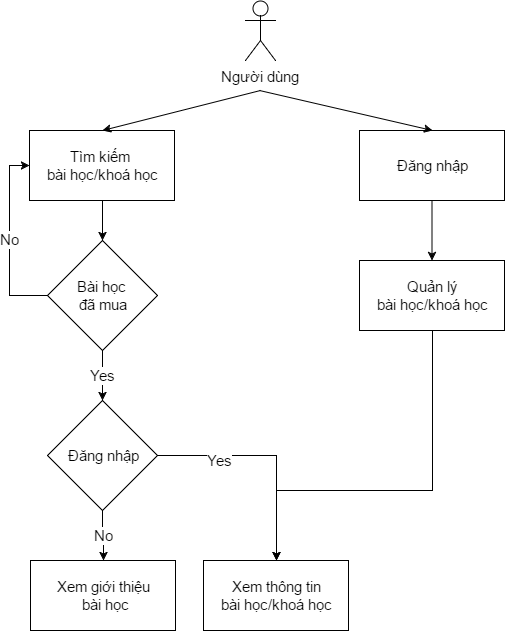

The diagram above was exported from draw.io. Its source (the exported page's mxGraphModel, read from the mxfile embedded in the PNG):
<mxGraphModel dx="1065" dy="543" grid="1" gridSize="10" guides="1" tooltips="1" connect="1" arrows="1" fold="1" page="1" pageScale="1" pageWidth="850" pageHeight="1100" background="#ffffff" math="0" shadow="0">
  <root>
    <mxCell id="0" />
    <mxCell id="1" parent="0" />
    <mxCell id="2" value="Người dùng" style="shape=umlActor;verticalLabelPosition=bottom;labelBackgroundColor=#ffffff;verticalAlign=top;html=1;gradientColor=#ffffff;fontFamily=Helvetica;fontSize=15;" vertex="1" parent="1">
      <mxGeometry x="356" y="80" width="30" height="60" as="geometry" />
    </mxCell>
    <mxCell id="24" value="" style="edgeStyle=orthogonalEdgeStyle;rounded=0;html=1;jettySize=auto;orthogonalLoop=1;fontFamily=Helvetica;fontSize=15;" edge="1" parent="1" source="3" target="21">
      <mxGeometry relative="1" as="geometry" />
    </mxCell>
    <mxCell id="3" value="Tìm kiếm &lt;br&gt;bài học/khoá học" style="whiteSpace=wrap;html=1;gradientColor=#ffffff;fontFamily=Helvetica;fontSize=15;" vertex="1" parent="1">
      <mxGeometry x="140" y="210" width="145" height="70" as="geometry" />
    </mxCell>
    <mxCell id="6" value="Xem thông tin&lt;br&gt;bài học/khoá học" style="whiteSpace=wrap;html=1;gradientColor=#ffffff;fontFamily=Helvetica;fontSize=15;" vertex="1" parent="1">
      <mxGeometry x="314" y="640" width="145" height="70" as="geometry" />
    </mxCell>
    <mxCell id="7" value="" style="endArrow=classic;html=1;fontFamily=Helvetica;fontSize=15;entryX=0.5;entryY=0;" edge="1" target="3" parent="1">
      <mxGeometry width="50" height="50" relative="1" as="geometry">
        <mxPoint x="371" y="170" as="sourcePoint" />
        <mxPoint x="350" y="530" as="targetPoint" />
      </mxGeometry>
    </mxCell>
    <mxCell id="28" style="edgeStyle=orthogonalEdgeStyle;rounded=0;html=1;jettySize=auto;orthogonalLoop=1;fontFamily=Helvetica;fontSize=15;" edge="1" parent="1" source="20" target="27">
      <mxGeometry relative="1" as="geometry" />
    </mxCell>
    <mxCell id="20" value="Đăng nhập" style="whiteSpace=wrap;html=1;gradientColor=#ffffff;fontFamily=Helvetica;fontSize=15;" vertex="1" parent="1">
      <mxGeometry x="470" y="210" width="145" height="70" as="geometry" />
    </mxCell>
    <mxCell id="25" value="Yes" style="edgeStyle=orthogonalEdgeStyle;rounded=0;html=1;jettySize=auto;orthogonalLoop=1;fontFamily=Helvetica;fontSize=15;" edge="1" parent="1" source="21" target="23">
      <mxGeometry relative="1" as="geometry" />
    </mxCell>
    <mxCell id="26" value="No" style="edgeStyle=orthogonalEdgeStyle;rounded=0;html=1;entryX=0;entryY=0.5;jettySize=auto;orthogonalLoop=1;fontFamily=Helvetica;fontSize=15;exitX=0;exitY=0.5;" edge="1" parent="1" source="21" target="3">
      <mxGeometry relative="1" as="geometry">
        <mxPoint x="213" y="340" as="sourcePoint" />
        <Array as="points">
          <mxPoint x="120" y="375" />
          <mxPoint x="120" y="245" />
        </Array>
      </mxGeometry>
    </mxCell>
    <mxCell id="21" value="Bài học&amp;nbsp;&lt;div&gt;đã mua&lt;/div&gt;" style="rhombus;whiteSpace=wrap;html=1;gradientColor=#ffffff;fontFamily=Helvetica;fontSize=15;" vertex="1" parent="1">
      <mxGeometry x="158" y="320" width="110" height="110" as="geometry" />
    </mxCell>
    <mxCell id="22" value="" style="endArrow=classic;html=1;fontFamily=Helvetica;fontSize=15;entryX=0.5;entryY=0;" edge="1" parent="1" target="20">
      <mxGeometry width="50" height="50" relative="1" as="geometry">
        <mxPoint x="370" y="170" as="sourcePoint" />
        <mxPoint x="223" y="220" as="targetPoint" />
      </mxGeometry>
    </mxCell>
    <mxCell id="29" value="Yes" style="edgeStyle=orthogonalEdgeStyle;rounded=0;html=1;jettySize=auto;orthogonalLoop=1;fontFamily=Helvetica;fontSize=15;" edge="1" parent="1" source="23" target="6">
      <mxGeometry x="-0.4464" y="-5" relative="1" as="geometry">
        <mxPoint as="offset" />
      </mxGeometry>
    </mxCell>
    <mxCell id="34" value="No" style="edgeStyle=orthogonalEdgeStyle;rounded=0;html=1;exitX=0.5;exitY=1;jettySize=auto;orthogonalLoop=1;fontFamily=Helvetica;fontSize=15;" edge="1" parent="1" source="23" target="33">
      <mxGeometry relative="1" as="geometry" />
    </mxCell>
    <mxCell id="23" value="Đăng nhập" style="rhombus;whiteSpace=wrap;html=1;gradientColor=#ffffff;fontFamily=Helvetica;fontSize=15;" vertex="1" parent="1">
      <mxGeometry x="158" y="480" width="110" height="110" as="geometry" />
    </mxCell>
    <mxCell id="32" style="edgeStyle=orthogonalEdgeStyle;rounded=0;html=1;entryX=0.5;entryY=0;jettySize=auto;orthogonalLoop=1;fontFamily=Helvetica;fontSize=15;" edge="1" parent="1" source="27" target="6">
      <mxGeometry relative="1" as="geometry">
        <Array as="points">
          <mxPoint x="543" y="570" />
          <mxPoint x="387" y="570" />
        </Array>
      </mxGeometry>
    </mxCell>
    <mxCell id="27" value="Quản lý&lt;br&gt;bài học/khoá học" style="whiteSpace=wrap;html=1;gradientColor=#ffffff;fontFamily=Helvetica;fontSize=15;" vertex="1" parent="1">
      <mxGeometry x="470" y="340" width="145" height="70" as="geometry" />
    </mxCell>
    <mxCell id="33" value="Xem giới thiệu&lt;br&gt;&amp;nbsp;bài học" style="whiteSpace=wrap;html=1;gradientColor=#ffffff;fontFamily=Helvetica;fontSize=15;" vertex="1" parent="1">
      <mxGeometry x="141" y="640" width="145" height="70" as="geometry" />
    </mxCell>
  </root>
</mxGraphModel>